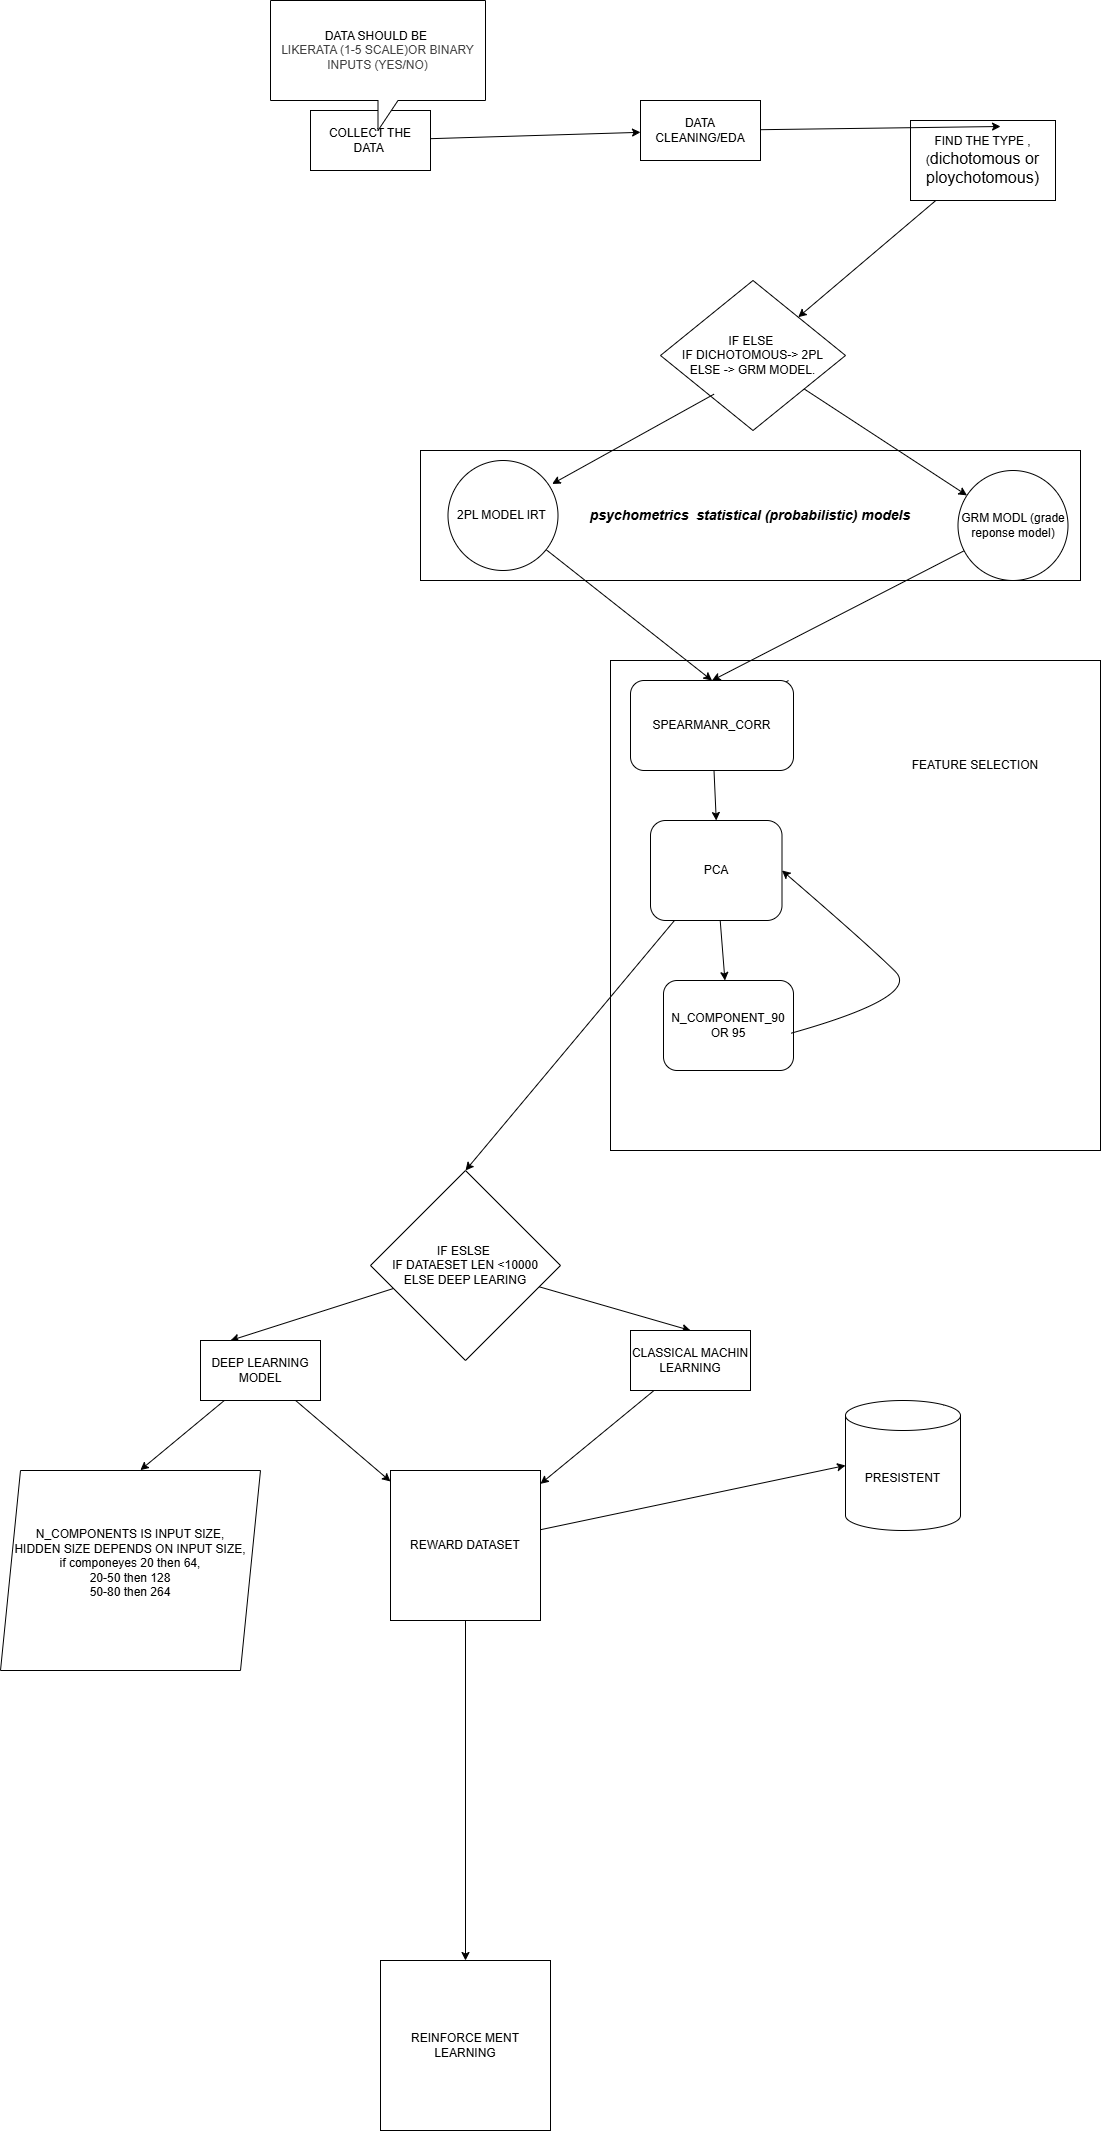

The diagram above was exported from draw.io. Its source (the exported page's mxGraphModel, read from the mxfile embedded in the PNG):
<mxGraphModel dx="2040" dy="2025" grid="1" gridSize="10" guides="1" tooltips="1" connect="1" arrows="1" fold="1" page="1" pageScale="1" pageWidth="850" pageHeight="1100" background="#FFFFFF" math="0" shadow="0">
  <root>
    <mxCell id="0" />
    <mxCell id="1" parent="0" />
    <mxCell id="4" style="edgeStyle=none;html=1;" edge="1" parent="1" source="2" target="3">
      <mxGeometry relative="1" as="geometry" />
    </mxCell>
    <mxCell id="3" value="DATA CLEANING/EDA" style="rounded=0;whiteSpace=wrap;html=1;" vertex="1" parent="1">
      <mxGeometry x="220" y="-50" width="120" height="60" as="geometry" />
    </mxCell>
    <mxCell id="8" style="edgeStyle=none;html=1;" edge="1" parent="1" source="5" target="7">
      <mxGeometry relative="1" as="geometry" />
    </mxCell>
    <mxCell id="5" value="&lt;font style=&quot;color: rgb(0, 0, 0);&quot;&gt;FIND THE TYPE , (&lt;span style=&quot;font-family: &amp;quot;Google Sans&amp;quot;, Roboto, Arial, sans-serif; font-size: 16px; text-align: start;&quot;&gt;dichotomous or ploychotomous)&lt;/span&gt;&lt;/font&gt;" style="rounded=0;whiteSpace=wrap;html=1;" vertex="1" parent="1">
      <mxGeometry x="490" y="-30" width="145" height="80" as="geometry" />
    </mxCell>
    <mxCell id="6" style="edgeStyle=none;html=1;entryX=0.621;entryY=0.075;entryDx=0;entryDy=0;entryPerimeter=0;" edge="1" parent="1" source="3" target="5">
      <mxGeometry relative="1" as="geometry" />
    </mxCell>
    <mxCell id="7" value="IF ELSE&amp;nbsp;&lt;div&gt;IF DICHOTOMOUS-&amp;gt; 2PL&lt;/div&gt;&lt;div&gt;ELSE -&amp;gt; GRM MODEL.&lt;/div&gt;" style="rhombus;whiteSpace=wrap;html=1;" vertex="1" parent="1">
      <mxGeometry x="240" y="130" width="185" height="150" as="geometry" />
    </mxCell>
    <mxCell id="14" style="edgeStyle=none;html=1;entryX=0.5;entryY=0;entryDx=0;entryDy=0;" edge="1" parent="1" source="10" target="17">
      <mxGeometry relative="1" as="geometry">
        <mxPoint x="330" y="540" as="targetPoint" />
      </mxGeometry>
    </mxCell>
    <mxCell id="15" style="edgeStyle=none;html=1;entryX=0.5;entryY=0;entryDx=0;entryDy=0;" edge="1" parent="1" source="13" target="17">
      <mxGeometry relative="1" as="geometry">
        <mxPoint x="340" y="540" as="targetPoint" />
      </mxGeometry>
    </mxCell>
    <mxCell id="26" style="edgeStyle=none;html=1;entryX=0.5;entryY=0;entryDx=0;entryDy=0;" edge="1" parent="1" source="18" target="25">
      <mxGeometry relative="1" as="geometry" />
    </mxCell>
    <mxCell id="29" style="edgeStyle=none;html=1;entryX=0.25;entryY=0;entryDx=0;entryDy=0;" edge="1" parent="1" source="25" target="28">
      <mxGeometry relative="1" as="geometry" />
    </mxCell>
    <mxCell id="30" style="edgeStyle=none;html=1;entryX=0.5;entryY=0;entryDx=0;entryDy=0;" edge="1" parent="1" source="25" target="27">
      <mxGeometry relative="1" as="geometry" />
    </mxCell>
    <mxCell id="25" value="IF ESLSE&amp;nbsp;&lt;div&gt;IF DATAESET LEN &amp;lt;10000&lt;/div&gt;&lt;div&gt;ELSE DEEP LEARING&lt;/div&gt;" style="rhombus;whiteSpace=wrap;html=1;" vertex="1" parent="1">
      <mxGeometry x="-50" y="1020" width="190" height="190" as="geometry" />
    </mxCell>
    <mxCell id="34" style="edgeStyle=none;html=1;" edge="1" parent="1" source="27" target="31">
      <mxGeometry relative="1" as="geometry" />
    </mxCell>
    <mxCell id="27" value="CLASSICAL MACHIN LEARNING" style="rounded=0;whiteSpace=wrap;html=1;" vertex="1" parent="1">
      <mxGeometry x="210" y="1180" width="120" height="60" as="geometry" />
    </mxCell>
    <mxCell id="33" style="edgeStyle=none;html=1;" edge="1" parent="1" source="28" target="31">
      <mxGeometry relative="1" as="geometry" />
    </mxCell>
    <mxCell id="28" value="DEEP LEARNING MODEL" style="rounded=0;whiteSpace=wrap;html=1;" vertex="1" parent="1">
      <mxGeometry x="-220" y="1190" width="120" height="60" as="geometry" />
    </mxCell>
    <mxCell id="36" style="edgeStyle=none;html=1;entryX=0.5;entryY=0;entryDx=0;entryDy=0;" edge="1" parent="1" source="31" target="37">
      <mxGeometry relative="1" as="geometry">
        <mxPoint x="245" y="1480" as="targetPoint" />
      </mxGeometry>
    </mxCell>
    <mxCell id="31" value="REWARD DATASET" style="whiteSpace=wrap;html=1;aspect=fixed;" vertex="1" parent="1">
      <mxGeometry x="-30" y="1320" width="150" height="150" as="geometry" />
    </mxCell>
    <mxCell id="32" value="PRESISTENT" style="shape=cylinder3;whiteSpace=wrap;html=1;boundedLbl=1;backgroundOutline=1;size=15;" vertex="1" parent="1">
      <mxGeometry x="425" y="1250" width="115" height="130" as="geometry" />
    </mxCell>
    <mxCell id="35" style="edgeStyle=none;html=1;entryX=0;entryY=0.5;entryDx=0;entryDy=0;entryPerimeter=0;" edge="1" parent="1" source="31" target="32">
      <mxGeometry relative="1" as="geometry" />
    </mxCell>
    <mxCell id="37" value="REINFORCE MENT LEARNING" style="whiteSpace=wrap;html=1;aspect=fixed;" vertex="1" parent="1">
      <mxGeometry x="-40" y="1810" width="170" height="170" as="geometry" />
    </mxCell>
    <mxCell id="46" style="edgeStyle=none;html=1;entryX=0.538;entryY=-0.002;entryDx=0;entryDy=0;entryPerimeter=0;" edge="1" parent="1" source="28" target="47">
      <mxGeometry relative="1" as="geometry">
        <mxPoint x="-166.79999999999995" y="1184.5" as="targetPoint" />
      </mxGeometry>
    </mxCell>
    <mxCell id="47" value="N_COMPONENTS IS INPUT SIZE,&lt;div&gt;HIDDEN SIZE DEPENDS ON INPUT SIZE,&lt;/div&gt;&lt;div&gt;if componeyes 20 then 64,&lt;/div&gt;&lt;div&gt;20-50 then 128&lt;/div&gt;&lt;div&gt;50-80 then 264&lt;/div&gt;&lt;div&gt;&lt;br&gt;&lt;/div&gt;" style="shape=parallelogram;perimeter=parallelogramPerimeter;whiteSpace=wrap;html=1;fixedSize=1;" vertex="1" parent="1">
      <mxGeometry x="-420" y="1320" width="260" height="200" as="geometry" />
    </mxCell>
    <mxCell id="51" value="" style="group" vertex="1" connectable="0" parent="1">
      <mxGeometry y="300" width="660" height="130" as="geometry" />
    </mxCell>
    <mxCell id="9" style="edgeStyle=none;html=1;entryX=0.947;entryY=0.213;entryDx=0;entryDy=0;entryPerimeter=0;exitX=0.289;exitY=0.758;exitDx=0;exitDy=0;exitPerimeter=0;" edge="1" parent="51" source="7" target="10">
      <mxGeometry relative="1" as="geometry">
        <mxPoint x="187.5" y="33.579999999999984" as="targetPoint" />
        <mxPoint x="296.2529797377831" y="-29.998665077473163" as="sourcePoint" />
      </mxGeometry>
    </mxCell>
    <mxCell id="12" style="edgeStyle=none;html=1;" edge="1" parent="51" source="7" target="13">
      <mxGeometry relative="1" as="geometry">
        <mxPoint x="517.5" y="60" as="targetPoint" />
      </mxGeometry>
    </mxCell>
    <mxCell id="10" value="2PL MODEL IRT&amp;nbsp;" style="ellipse;whiteSpace=wrap;html=1;aspect=fixed;" vertex="1" parent="51">
      <mxGeometry x="27.5" y="10" width="110" height="110" as="geometry" />
    </mxCell>
    <mxCell id="13" value="GRM MODL (grade reponse model)" style="ellipse;whiteSpace=wrap;html=1;aspect=fixed;" vertex="1" parent="51">
      <mxGeometry x="537.5" y="20" width="110" height="110" as="geometry" />
    </mxCell>
    <mxCell id="41" value="&lt;b&gt;&lt;font style=&quot;font-size: 14px;&quot;&gt;&lt;i&gt;&lt;span style=&quot;&quot; data-end=&quot;195&quot; data-start=&quot;178&quot;&gt;psychometrics&lt;/span&gt;&amp;nbsp; statistical (probabilistic) models&lt;/i&gt;&lt;/font&gt;&lt;/b&gt;" style="rounded=0;whiteSpace=wrap;html=1;fillColor=none;" vertex="1" parent="51">
      <mxGeometry width="660" height="130" as="geometry" />
    </mxCell>
    <mxCell id="52" value="" style="group" vertex="1" connectable="0" parent="1">
      <mxGeometry x="-150" y="-150" width="215" height="170" as="geometry" />
    </mxCell>
    <mxCell id="2" value="COLLECT THE DATA&amp;nbsp;" style="rounded=0;whiteSpace=wrap;html=1;" vertex="1" parent="52">
      <mxGeometry x="40" y="110" width="120" height="60" as="geometry" />
    </mxCell>
    <mxCell id="40" value="&lt;span style=&quot;color: rgb(0, 0, 0);&quot;&gt;DATA SHOULD BE&amp;nbsp;&lt;/span&gt;&lt;div style=&quot;color: rgb(63, 63, 63); scrollbar-color: rgb(226, 226, 226) rgb(251, 251, 251);&quot;&gt;LIKERATA (1-5 SCALE)OR BINARY INPUTS (YES/NO)&lt;/div&gt;" style="shape=callout;whiteSpace=wrap;html=1;perimeter=calloutPerimeter;" vertex="1" parent="52">
      <mxGeometry width="215" height="130" as="geometry" />
    </mxCell>
    <mxCell id="60" value="" style="group" vertex="1" connectable="0" parent="1">
      <mxGeometry x="190" y="510" width="490" height="490" as="geometry" />
    </mxCell>
    <mxCell id="19" style="edgeStyle=none;html=1;entryX=0.5;entryY=0;entryDx=0;entryDy=0;" edge="1" parent="60" source="17" target="18">
      <mxGeometry relative="1" as="geometry" />
    </mxCell>
    <mxCell id="53" style="edgeStyle=none;html=1;" edge="1" parent="60" source="17">
      <mxGeometry relative="1" as="geometry">
        <mxPoint x="110" y="60" as="targetPoint" />
      </mxGeometry>
    </mxCell>
    <mxCell id="17" value="SPEARMANR_CORR" style="rounded=1;whiteSpace=wrap;html=1;" vertex="1" parent="60">
      <mxGeometry x="20" y="20" width="163" height="90" as="geometry" />
    </mxCell>
    <mxCell id="23" style="edgeStyle=none;html=1;" edge="1" parent="60" source="18" target="21">
      <mxGeometry relative="1" as="geometry" />
    </mxCell>
    <mxCell id="18" value="PCA" style="rounded=1;whiteSpace=wrap;html=1;" vertex="1" parent="60">
      <mxGeometry x="40" y="160" width="131.5" height="100" as="geometry" />
    </mxCell>
    <mxCell id="21" value="N_COMPONENT_90 OR 95" style="rounded=1;whiteSpace=wrap;html=1;" vertex="1" parent="60">
      <mxGeometry x="53" y="320" width="130" height="90" as="geometry" />
    </mxCell>
    <mxCell id="24" value="" style="curved=1;endArrow=classic;html=1;entryX=1;entryY=0.5;entryDx=0;entryDy=0;exitX=0.983;exitY=0.585;exitDx=0;exitDy=0;exitPerimeter=0;" edge="1" parent="60" source="21" target="18">
      <mxGeometry width="50" height="50" relative="1" as="geometry">
        <mxPoint x="260" y="336.29999999999995" as="sourcePoint" />
        <mxPoint x="270.18499999999995" y="170" as="targetPoint" />
        <Array as="points">
          <mxPoint x="310" y="336.29999999999995" />
          <mxPoint x="260" y="286.29999999999995" />
        </Array>
      </mxGeometry>
    </mxCell>
    <mxCell id="58" value="" style="whiteSpace=wrap;html=1;aspect=fixed;fillColor=none;align=right;" vertex="1" parent="60">
      <mxGeometry width="490" height="490" as="geometry" />
    </mxCell>
    <mxCell id="59" value="FEATURE SELECTION" style="text;html=1;align=center;verticalAlign=middle;whiteSpace=wrap;rounded=0;" vertex="1" parent="60">
      <mxGeometry x="270" y="20" width="190" height="170" as="geometry" />
    </mxCell>
  </root>
</mxGraphModel>